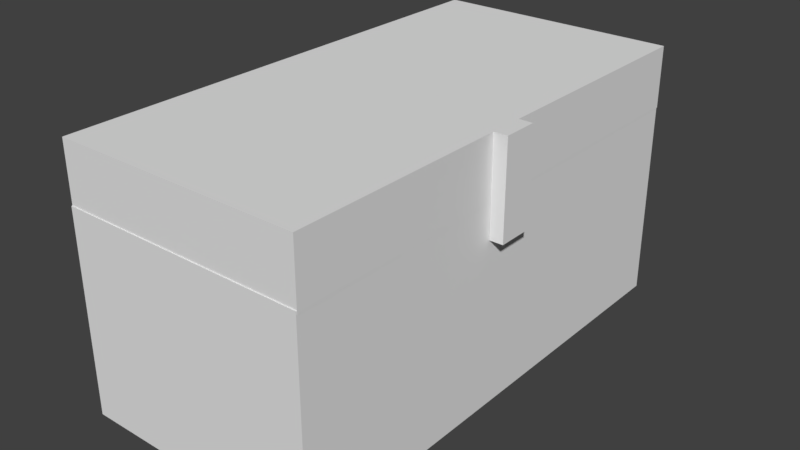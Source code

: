 # Source: crate.blend  (saved by Blender 2.78.0; exported with 4.5.12 LTS)
import bpy
from mathutils import Matrix  # noqa: F401  (used for matrix-valued properties, if any)

bpy.ops.wm.read_factory_settings(use_empty=True)
scene = bpy.context.scene
scene.name = 'Scene'

# ---- collections
col_collection_1 = bpy.data.collections.new('Collection 1'); scene.collection.children.link(col_collection_1)

# ---- materials (node trees are filled in below, after node groups)
mat_material = bpy.data.materials.new('Material')
mat_material.alpha_threshold = 0.0
mat_material.use_transparent_shadow = False
mat_material.roughness = 0.5
mat_material.line_color = (0.0, 0.0, 0.0, 1.0)

# ---- material node trees

# ---- world
world_world = bpy.data.worlds.new('World'); scene.world = world_world
world_world.color = (0.05088, 0.05088, 0.05088)
world_world.use_sun_shadow = False
world_world.sun_shadow_jitter_overblur = 0.0
world_world.cycles.sampling_method = 'MANUAL'

# ---- meshes
me_cube_001 = bpy.data.meshes.new('Cube.001')
me_cube_001.from_pydata([(-1.0, -2.0, -0.25), (-1.0, -2.0, 0.25), (-1.0, 2.0, -0.25), (-1.0, 2.0, 0.25), (1.0, -2.0, -0.25), (1.0, -2.0, 0.25), (1.0, 2.0, -0.25), (1.0, 2.0, 0.25), (-0.8634, 1.873, -0.25), (-0.8634, -1.873, -0.25), (0.8634, 1.873, -0.25), (0.8634, -1.873, -0.25), (-0.9718, 1.873, 0.08717), (-0.9718, -1.873, 0.08717), (0.755, 1.873, 0.08717), (0.755, -1.873, 0.08717), (-1.0, -0.224, -0.25), (-1.0, -0.224, 0.25), (1.0, -0.224, -0.25), (1.0, -0.224, 0.25), (-0.8634, -0.2098, -0.25), (0.8634, -0.2098, -0.25), (-0.9718, -0.2098, 0.08717), (0.755, -0.2098, 0.08717), (-1.0, 0.05211, 0.25), (1.0, 0.05211, -0.25), (0.8634, 0.0488, -0.25), (0.755, 0.0488, 0.08717), (-1.0, 0.05211, -0.25), (1.0, 0.05211, 0.25), (-0.8634, 0.0488, -0.25), (-0.9718, 0.0488, 0.08717), (1.109, 0.05211, 0.25), (1.109, -0.224, 0.25), (1.109, -0.224, -0.25), (1.109, 0.05211, -0.25), (1.0, -0.224, -0.5188), (1.0, 0.05211, -0.5188), (1.109, -0.224, -0.5188), (1.109, 0.05211, -0.5188)], [], [(28, 24, 3, 2), (2, 3, 7, 6), (18, 19, 5, 4), (4, 5, 1, 0), (18, 4, 11, 21), (19, 17, 1, 5), (21, 11, 15, 23), (4, 0, 9, 11), (2, 6, 10, 8), (28, 2, 8, 30), (22, 23, 15, 13), (30, 8, 12, 31), (11, 9, 13, 15), (8, 10, 14, 12), (9, 20, 22, 13), (31, 27, 23, 22), (0, 16, 20, 9), (26, 21, 23, 27), (29, 24, 17, 19), (25, 18, 21, 26), (35, 34, 38, 39), (0, 1, 17, 16), (6, 7, 29, 25), (6, 25, 26, 10), (7, 3, 24, 29), (10, 26, 27, 14), (12, 14, 27, 31), (20, 30, 31, 22), (16, 28, 30, 20), (16, 17, 24, 28), (35, 32, 33, 34), (25, 29, 32, 35), (29, 19, 33, 32), (19, 18, 34, 33), (36, 37, 39, 38), (18, 25, 37, 36), (34, 18, 36, 38), (25, 35, 39, 37)])
me_cube_001.use_remesh_preserve_volume = False
me_cube_001.use_remesh_preserve_attributes = False
me_cube_001.use_mirror_vertex_groups = False
me_cube_001.update()
me_cube = bpy.data.meshes.new('Cube')
me_cube.from_pydata([(1.0, 2.0, -1.0), (1.0, -2.0, -1.0), (-1.0, -2.0, -1.0), (-1.0, 2.0, -1.0), (1.0, 2.0, 0.6321), (1.0, -2.0, 0.6321), (-1.0, -2.0, 0.6321), (-1.0, 2.0, 0.6321), (0.8483, 1.889, 0.6321), (0.8483, -1.889, 0.6321), (-0.8483, 1.889, 0.6321), (-0.8483, -1.889, 0.6321), (0.8483, 1.889, -0.5691), (0.8483, -1.889, -0.5691), (-0.8483, 1.889, -0.5691), (-0.8483, -1.889, -0.5691)], [], [(0, 1, 2, 3), (6, 5, 9, 11), (0, 4, 5, 1), (1, 5, 6, 2), (2, 6, 7, 3), (4, 0, 3, 7), (11, 9, 13, 15), (5, 4, 8, 9), (7, 6, 11, 10), (4, 7, 10, 8), (12, 14, 15, 13), (9, 8, 12, 13), (10, 11, 15, 14), (8, 10, 14, 12)])
me_cube.materials.append(mat_material)
me_cube.use_remesh_preserve_volume = False
me_cube.use_remesh_preserve_attributes = False
me_cube.use_mirror_vertex_groups = False
me_cube.update()

# ---- objects
ob_cube_001 = bpy.data.objects.new('Cube.001', me_cube_001)
ob_cube = bpy.data.objects.new('Cube', me_cube)

# ---- transforms, parenting, visibility, modifiers, constraints
ob_cube_001.location = (0.001078, 0.007313, 0.8565)
ob_cube_001.lineart.crease_threshold = 0.0
ob_cube.location = (0.0, 0.0, 0.0)
ob_cube.lock_rotations_4d = False
ob_cube.empty_display_type = 'ARROWS'
ob_cube.lineart.crease_threshold = 0.0

# ---- collection membership
col_collection_1.objects.link(ob_cube_001)
col_collection_1.objects.link(ob_cube)

# ---- scene / render settings (as saved in the file)
scene.frame_start = 1; scene.frame_end = 250; scene.frame_set(1)
scene.render.engine = 'BLENDER_EEVEE_NEXT'
scene.render.resolution_percentage = 50
scene.render.dither_intensity = 0.0
scene.cycles.use_denoising = False
scene.cycles.samples = 128
scene.cycles.sampling_pattern = 'TABULATED_SOBOL'
scene.cycles.light_sampling_threshold = 0.0
scene.cycles.use_adaptive_sampling = False
scene.cycles.use_light_tree = False
scene.cycles.blur_glossy = 0.0
scene.cycles.sample_clamp_indirect = 0.0
scene.view_settings.view_transform = 'Standard'
bpy.context.view_layer.update()

# ---- added for rendering (the .blend has no active camera and no usable light): camera, sun
cam_auto = bpy.data.cameras.new('AutoCamera')
cam_auto.lens = 50.0
cam_auto.sensor_width = 36.0
cam_auto.clip_end = 1000.0
ob_auto_camera = bpy.data.objects.new('AutoCamera', cam_auto)
scene.collection.objects.link(ob_auto_camera)
ob_auto_camera.location = (4.67667, -5.5421, 3.75042)
ob_auto_camera.rotation_euler = (1.09748, -7.21219e-08, 0.694738)
scene.camera = ob_auto_camera
light_auto_sun = bpy.data.lights.new('AutoSun', 'SUN')
light_auto_sun.energy = 3.0
light_auto_sun.angle = 0.0523599
ob_auto_sun = bpy.data.objects.new('AutoSun', light_auto_sun)
scene.collection.objects.link(ob_auto_sun)
ob_auto_sun.rotation_euler = (0.872665, 0.174533, 0.523599)
bpy.context.view_layer.update()
